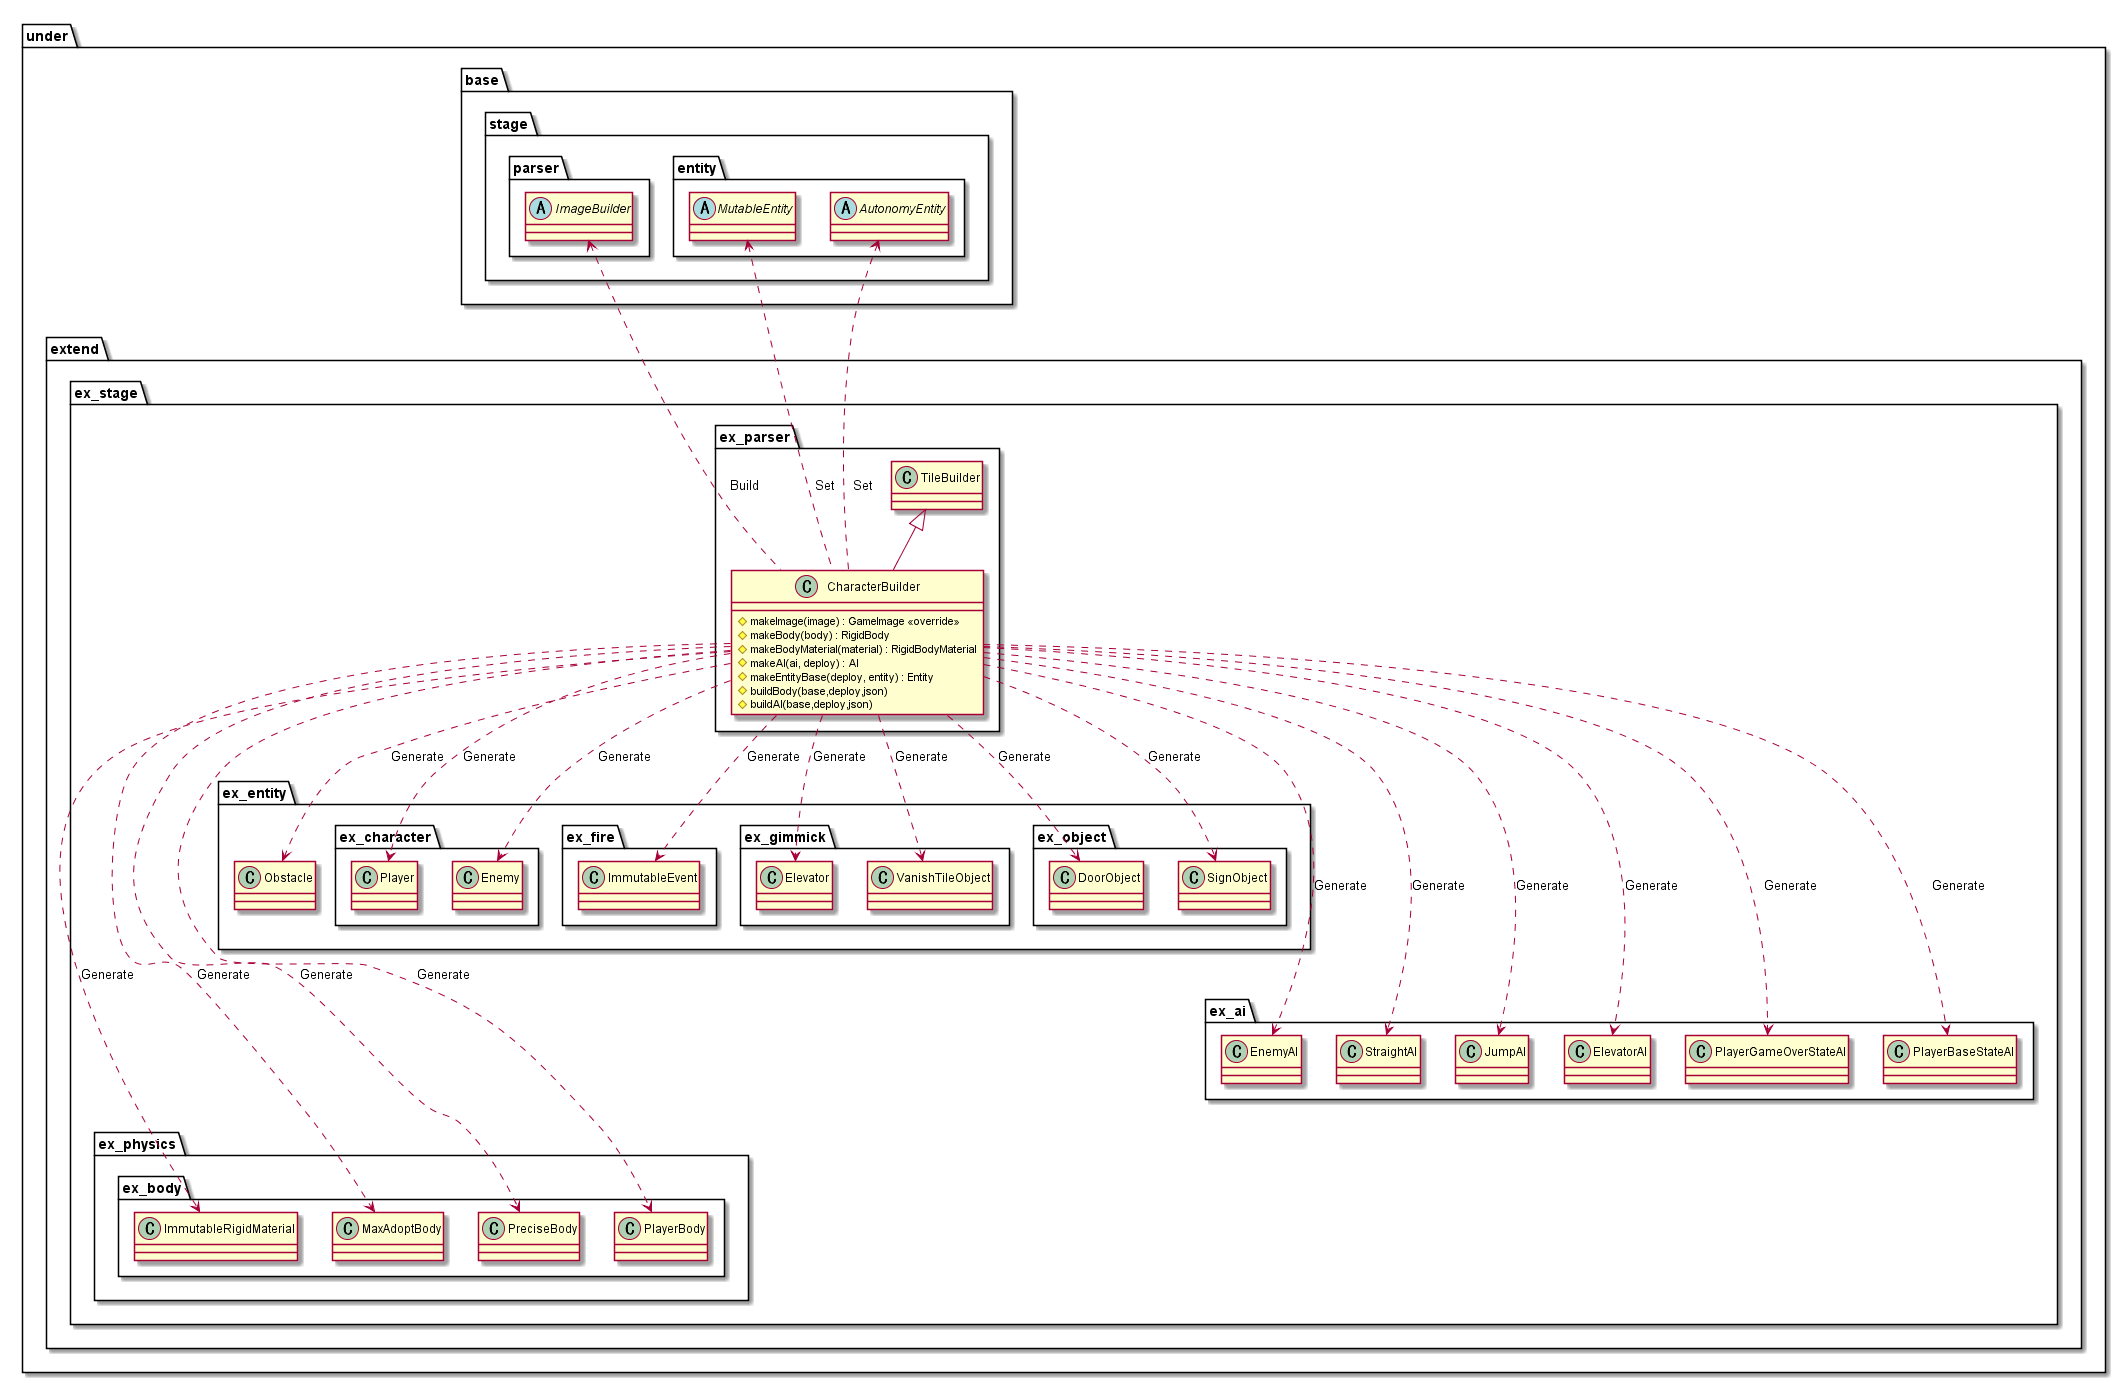

The diagram above was rendered by PlantUML. Its source (embedded in the PNG):
@startuml ParserBuilder

package under {
    package extend {
        package ex_stage {
            package ex_parser {
                class CharacterBuilder {
                    #makeImage(image) : GameImage <<override>>
                    #makeBody(body) : RigidBody
                    #makeBodyMaterial(material) : RigidBodyMaterial
                    #makeAI(ai, deploy) : AI
                    #makeEntityBase(deploy, entity) : Entity
                    #buildBody(base,deploy,json)
                    #buildAI(base,deploy,json)
                }
            }
        }
    }
}

package under {
    package base {
        package stage {
            package parser {
                abstract ImageBuilder
            }
            package entity {
                abstract MutableEntity
                abstract AutonomyEntity
            }
        }
    }
    package extend {
        package ex_stage {
            package ex_parser {
                class TileBuilder
            }
            package ex_physics {
                package ex_body {
                    class ImmutableRigidMaterial
                    class MaxAdoptBody
                    class PreciseBody
                    class PlayerBody
                }
            }
            package ex_entity {
                package ex_character {
                    class Player
                    class Enemy
                }
                package ex_fire {
                    class ImmutableEvent
                }
                package ex_gimmick {
                    class Elevator
                    class VanishTileObject
                }
                package ex_object {
                    class DoorObject
                    class SignObject
                }
                class Obstacle
            }
            package ex_ai {
                class EnemyAI
                class StraightAI
                class JumpAI
                class ElevatorAI
                class PlayerGameOverStateAI
                class PlayerBaseStateAI
            }
        }

    }
}

CharacterBuilder ....> MaxAdoptBody : Generate
CharacterBuilder ....> PreciseBody : Generate
CharacterBuilder ....> PlayerBody : Generate
CharacterBuilder ....> ImmutableRigidMaterial : Generate
CharacterBuilder ...> EnemyAI : Generate
CharacterBuilder ...> StraightAI : Generate
CharacterBuilder ...> JumpAI : Generate
CharacterBuilder ...> ElevatorAI : Generate
CharacterBuilder ...> PlayerGameOverStateAI : Generate
CharacterBuilder ...> PlayerBaseStateAI : Generate
CharacterBuilder ..> Player : Generate
CharacterBuilder ..> Enemy : Generate
CharacterBuilder ..> Obstacle : Generate
CharacterBuilder ..> DoorObject : Generate
CharacterBuilder ..> SignObject : Generate
CharacterBuilder ..> Elevator : Generate
CharacterBuilder ..> ImmutableEvent : Generate
CharacterBuilder ..> VanishTileObject : Generate
MutableEntity <... CharacterBuilder : Set
AutonomyEntity <... CharacterBuilder : Set
ImageBuilder <... CharacterBuilder : Build

TileBuilder <|-- CharacterBuilder

@enduml